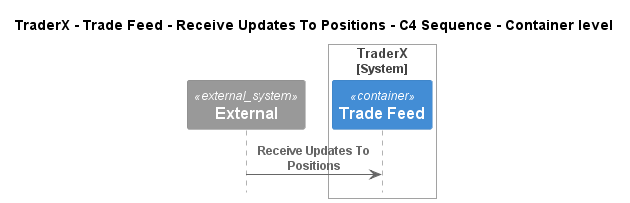

The diagram above was rendered by PlantUML. Its source (embedded in the PNG):
@startuml
!pragma layout smetana
!include ..\..\..\..\..\..\..\.c4s\C4_Sequence.puml

title TraderX - Trade Feed - Receive Updates To Positions - C4 Sequence - Container level

System_Ext(C4InterFlow.SoftwareSystems.ExternalSystem, "External", "")

System_Boundary(TraderX.SoftwareSystems.TraderX, "TraderX")
    ContainerQueue(TraderX.SoftwareSystems.TraderX.Containers.TradeFeed, "Trade Feed", "", "Message bus for streaming updates to trades and positions")
Boundary_End()

Rel(C4InterFlow.SoftwareSystems.ExternalSystem, TraderX.SoftwareSystems.TraderX.Containers.TradeFeed, "Receive Updates To Positions")


@enduml